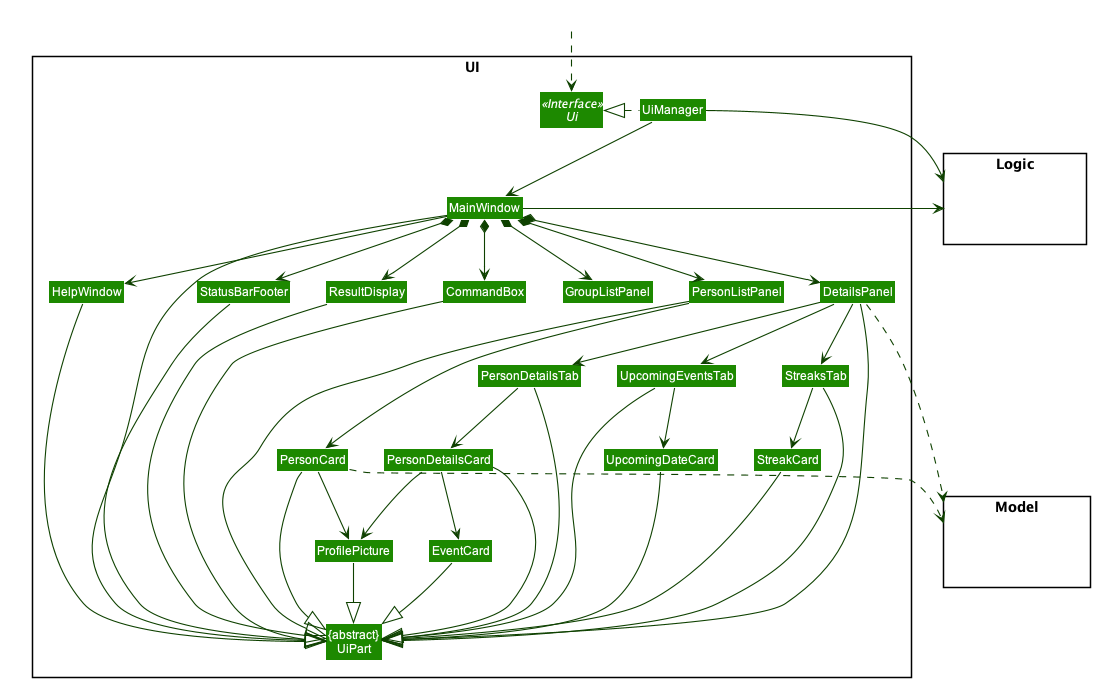

The diagram above was rendered by PlantUML. Its source (embedded in the PNG):
@startuml
!include style.puml
skinparam arrowThickness 1.1
skinparam arrowColor UI_COLOR_T4
skinparam classBackgroundColor UI_COLOR

package UI <<Rectangle>>{
Interface Ui <<Interface>>
Class "{abstract}\nUiPart" as UiPart
Class UiManager
Class MainWindow
Class HelpWindow
Class ResultDisplay
Class PersonListPanel
Class PersonCard
Class StatusBarFooter
Class CommandBox
class ProfilePicture
class GroupListPanel
class DetailsPanel
class PersonDetailsTab
class UpcomingEventsTab
class StreaksTab
class PersonDetailsCard
class UpcomingDateCard
class EventCard
class StreakCard
}

package Model <<Rectangle>> {
Class HiddenModel #FFFFFF
}

package Logic <<Rectangle>> {
Class HiddenLogic #FFFFFF
}

Class HiddenOutside #FFFFFF
HiddenOutside ..> Ui

UiManager .left.|> Ui
UiManager -down-> MainWindow
MainWindow --> HelpWindow
MainWindow *-down-> CommandBox
MainWindow *-down-> ResultDisplay
MainWindow *-down-> GroupListPanel
MainWindow *-down-> DetailsPanel
MainWindow *-down-> PersonListPanel
MainWindow *-down-> StatusBarFooter

PersonListPanel -down-> PersonCard
PersonCard -down-> ProfilePicture

DetailsPanel -down-> PersonDetailsTab
DetailsPanel -down-> UpcomingEventsTab
DetailsPanel -down-> StreaksTab
PersonDetailsTab -down-> PersonDetailsCard
PersonDetailsCard -down-> ProfilePicture
PersonDetailsCard -down-> EventCard
UpcomingEventsTab -down-> UpcomingDateCard
StreaksTab -down-> StreakCard

MainWindow -left-|> UiPart

ResultDisplay --|> UiPart
CommandBox --|> UiPart
PersonListPanel --|> UiPart
PersonCard --|> UiPart
StatusBarFooter --|> UiPart
HelpWindow -down-|> UiPart
DetailsPanel --|> UiPart
PersonDetailsCard --|> UiPart
ProfilePicture --|> UiPart
PersonDetailsTab --|> UiPart
UpcomingEventsTab --|> UiPart
StreaksTab --|> UiPart
EventCard --|> UiPart
StreakCard --|> UiPart
UpcomingDateCard --|> UiPart

PersonCard ..> Model
DetailsPanel ..> Model
UiManager -right-> Logic
MainWindow -left-> Logic

DetailsPanel -[hidden]left- PersonListPanel
PersonListPanel -[hidden]left- GroupListPanel
GroupListPanel -[hidden]left- HelpWindow
HelpWindow -[hidden]left- CommandBox
CommandBox -[hidden]left- ResultDisplay
ResultDisplay -[hidden]left- StatusBarFooter

StreaksTab -[hidden]left- UpcomingEventsTab
UpcomingEventsTab -[hidden]left- PersonDetailsTab

PersonDetailsCard -[hidden]left- PersonCard
UpcomingDateCard -[hidden]left- PersonDetailsCard
StreakCard -[hidden]left- UpcomingDateCard

MainWindow -[hidden]-|> UiPart
@enduml